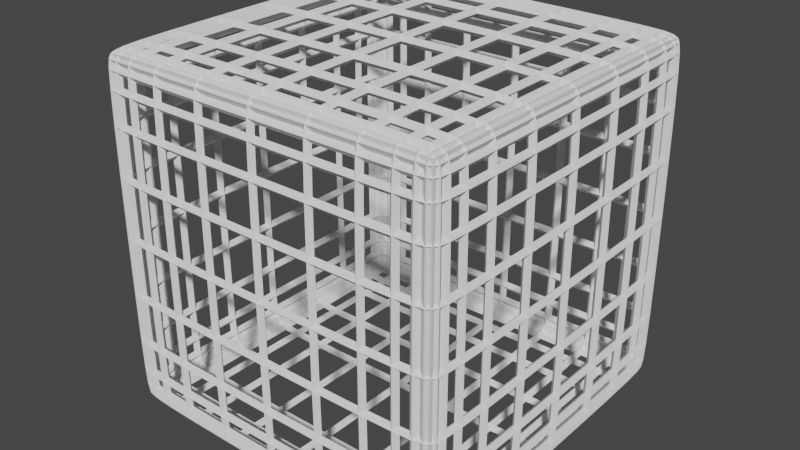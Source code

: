 # Source: WireFrame3.blend  (saved by Blender 2.93.20; exported with 4.5.12 LTS)
import bpy
from mathutils import Matrix  # noqa: F401  (used for matrix-valued properties, if any)

bpy.ops.wm.read_factory_settings(use_empty=True)
scene = bpy.context.scene
scene.name = 'Scene'

# ---- collections
col_collection = bpy.data.collections.new('Collection'); scene.collection.children.link(col_collection)

# ---- world
world_world = bpy.data.worlds.new('World'); scene.world = world_world
world_world.use_nodes = True; world_world.node_tree.nodes.clear()
_N = world_world.node_tree.nodes; _L = world_world.node_tree.links
n0 = _N.new('ShaderNodeOutputWorld'); n0.name = 'World Output'; n0.location = (300, 300)
n1 = _N.new('ShaderNodeBackground'); n1.name = 'Background'; n1.location = (10, 300)
n1.inputs[0].default_value = (0.05088, 0.05088, 0.05088, 1.0)
_L.new(n1.outputs[0], n0.inputs[0])
n0.is_active_output = True
world_world.color = (0.05088, 0.05088, 0.05088)
world_world.use_sun_shadow = False
world_world.sun_shadow_jitter_overblur = 0.0

# ---- meshes
me_cube_002 = bpy.data.meshes.new('Cube.002')
me_cube_002.from_pydata([(-1.0, -1.0, -1.0), (-1.0, -1.0, 1.0), (-1.0, 1.0, -1.0), (-1.0, 1.0, 1.0), (1.0, -1.0, -1.0), (1.0, -1.0, 1.0), (1.0, 1.0, -1.0), (1.0, 1.0, 1.0)], [], [(0, 1, 3, 2), (2, 3, 7, 6), (6, 7, 5, 4), (4, 5, 1, 0), (2, 6, 4, 0), (7, 3, 1, 5)])
_uv = me_cube_002.uv_layers.new(name='UVMap')
_uv.uv.foreach_set('vector', [0.375, 0.0, 0.625, 0.0, 0.625, 0.25, 0.375, 0.25, 0.375, 0.25, 0.625, 0.25, 0.625, 0.5, 0.375, 0.5, 0.375, 0.5, 0.625, 0.5, 0.625, 0.75, 0.375, 0.75, 0.375, 0.75, 0.625, 0.75, 0.625, 1.0, 0.375, 1.0, 0.125, 0.5, 0.375, 0.5, 0.375, 0.75, 0.125, 0.75, 0.625, 0.5, 0.875, 0.5, 0.875, 0.75, 0.625, 0.75])
me_cube_002.use_remesh_fix_poles = True
me_cube_002.use_remesh_preserve_attributes = False
me_cube_002.update()

# ---- objects
ob_cube = bpy.data.objects.new('Cube', me_cube_002)

# ---- transforms, parenting, visibility, modifiers, constraints
ob_cube.location = (0.0, 0.0, 0.0)
_m = ob_cube.modifiers.new('Bevel', 'BEVEL')
_m.segments = 2
_m = ob_cube.modifiers.new('Subdivision', 'SUBSURF')
_m.levels = 2
_m = ob_cube.modifiers.new('Wireframe', 'WIREFRAME')
_m.thickness = 0.05

# ---- collection membership
col_collection.objects.link(ob_cube)

# ---- scene / render settings (as saved in the file)
scene.frame_start = 1; scene.frame_end = 250; scene.frame_set(1)
scene.render.engine = 'BLENDER_EEVEE_NEXT'
scene.cycles.use_denoising = False
scene.cycles.samples = 128
scene.cycles.sampling_pattern = 'TABULATED_SOBOL'
scene.cycles.use_adaptive_sampling = False
scene.cycles.use_light_tree = False
scene.view_settings.view_transform = 'Filmic'
bpy.context.view_layer.update()

# ---- added for rendering (the .blend has no active camera and no usable light): camera, sun
cam_auto = bpy.data.cameras.new('AutoCamera')
cam_auto.lens = 50.0
cam_auto.sensor_width = 36.0
cam_auto.clip_end = 1000.0
ob_auto_camera = bpy.data.objects.new('AutoCamera', cam_auto)
scene.collection.objects.link(ob_auto_camera)
ob_auto_camera.location = (3.27747, -3.93296, 2.62197)
ob_auto_camera.rotation_euler = (1.09748, -7.21219e-08, 0.694738)
scene.camera = ob_auto_camera
light_auto_sun = bpy.data.lights.new('AutoSun', 'SUN')
light_auto_sun.energy = 3.0
light_auto_sun.angle = 0.0523599
ob_auto_sun = bpy.data.objects.new('AutoSun', light_auto_sun)
scene.collection.objects.link(ob_auto_sun)
ob_auto_sun.rotation_euler = (0.872665, 0.174533, 0.523599)
bpy.context.view_layer.update()
